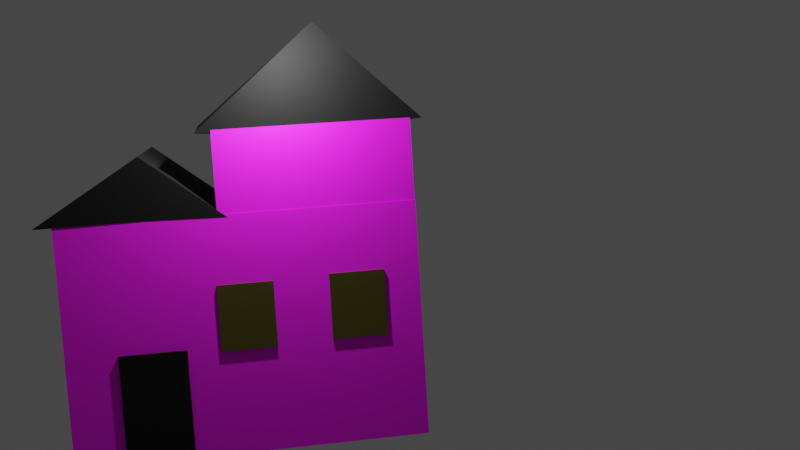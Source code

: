 # Source: basichouse.blend  (saved by Blender 2.93.21; exported with 4.5.12 LTS)
import bpy
from mathutils import Matrix  # noqa: F401  (used for matrix-valued properties, if any)

bpy.ops.wm.read_factory_settings(use_empty=True)
scene = bpy.context.scene
scene.name = 'Scene'

# ---- collections
col_collection = bpy.data.collections.new('Collection'); scene.collection.children.link(col_collection)

# ---- images (referenced by path relative to the original .blend; pixels are not part of the script)
import os
ASSET_DIR = os.environ.get("B2B_ASSET_DIR", "")  # directory of the original .blend (textures are referenced by path, not embedded)
HERE = os.path.dirname(os.path.abspath(__file__))  # packed textures are extracted next to this script under _unpacked/

def load_image(name, relpath, width, height, colorspace="sRGB"):
    """Load a texture the original file referenced (path relative to the .blend, or extracted next to this script)."""
    p = next((c for c in (os.path.join(HERE, relpath), os.path.join(ASSET_DIR, relpath)) if relpath and os.path.exists(c)), "")
    if p:
        img = bpy.data.images.load(p, check_existing=True)
        img.name = name
    else:  # same state as the original file: an image datablock whose file is absent (Cycles renders it pink)
        img = bpy.data.images.new(name, width, height)
        img.source = "FILE"
        img.filepath = "//" + (relpath or name)
    img.colorspace_settings.name = colorspace
    return img
img_wood_texture_jpg = load_image('wood texture.jpg', 'wood texture.jpg', 1024, 1024, 'sRGB')

# ---- materials (node trees are filled in below, after node groups)
mat_material = bpy.data.materials.new('Material')
mat_material.alpha_threshold = 0.0
mat_material.use_transparent_shadow = False
mat_material.line_color = (0.0, 0.0, 0.0, 1.0)
mat_material_002 = bpy.data.materials.new('Material.002')
mat_material_002.use_transparent_shadow = False
mat_material_003 = bpy.data.materials.new('Material.003')
mat_material_003.use_transparent_shadow = False

# ---- material node trees
mat_material.use_nodes = True; mat_material.node_tree.nodes.clear()
_N = mat_material.node_tree.nodes; _L = mat_material.node_tree.links
n0 = _N.new('ShaderNodeOutputMaterial'); n0.name = 'Material Output'; n0.location = (300, 300)
n1 = _N.new('ShaderNodeBsdfPrincipled'); n1.name = 'Principled BSDF'; n1.location = (10, 300)
n1.distribution = 'GGX'
n1.subsurface_method = 'BURLEY'
n1.inputs[2].default_value = 0.7429
n1.inputs[3].default_value = 1.45
n1.inputs[27].default_value = (0.0, 0.0, 0.0, 1.0)
n1.inputs[28].default_value = 1.0
n2 = _N.new('ShaderNodeTexImage'); n2.name = 'Image Texture'; n2.location = (-280, 260)
n2.image = img_wood_texture_jpg
_L.new(n1.outputs[0], n0.inputs[0])
_L.new(n2.outputs[0], n1.inputs[0])
n0.is_active_output = True
mat_material_002.use_nodes = True; mat_material_002.node_tree.nodes.clear()
_N = mat_material_002.node_tree.nodes; _L = mat_material_002.node_tree.links
n0 = _N.new('ShaderNodeBsdfPrincipled'); n0.name = 'Principled BSDF'; n0.location = (10, 300)
n0.distribution = 'GGX'
n0.subsurface_method = 'BURLEY'
n0.inputs[0].default_value = (0.0, 0.0, 0.0, 1.0)
n0.inputs[2].default_value = 1.0
n0.inputs[3].default_value = 1.45
n0.inputs[27].default_value = (0.0, 0.0, 0.0, 1.0)
n0.inputs[28].default_value = 1.0
n1 = _N.new('ShaderNodeOutputMaterial'); n1.name = 'Material Output'; n1.location = (300, 300)
_L.new(n0.outputs[0], n1.inputs[0])
n1.is_active_output = True
mat_material_003.use_nodes = True; mat_material_003.node_tree.nodes.clear()
_N = mat_material_003.node_tree.nodes; _L = mat_material_003.node_tree.links
n0 = _N.new('ShaderNodeBsdfPrincipled'); n0.name = 'Principled BSDF'; n0.location = (10, 300)
n0.distribution = 'GGX'
n0.subsurface_method = 'BURLEY'
n0.inputs[0].default_value = (0.2079, 0.1842, 0.04141, 1.0)
n0.inputs[1].default_value = 1.0
n0.inputs[3].default_value = 1.45
n0.inputs[27].default_value = (0.0, 0.0, 0.0, 1.0)
n0.inputs[28].default_value = 1.0
n1 = _N.new('ShaderNodeOutputMaterial'); n1.name = 'Material Output'; n1.location = (300, 300)
_L.new(n0.outputs[0], n1.inputs[0])
n1.is_active_output = True

# ---- world
world_world = bpy.data.worlds.new('World'); scene.world = world_world
world_world.use_nodes = True; world_world.node_tree.nodes.clear()
_N = world_world.node_tree.nodes; _L = world_world.node_tree.links
n0 = _N.new('ShaderNodeOutputWorld'); n0.name = 'World Output'; n0.location = (300, 300)
n1 = _N.new('ShaderNodeBackground'); n1.name = 'Background'; n1.location = (10, 300)
n1.inputs[0].default_value = (0.05088, 0.05088, 0.05088, 1.0)
_L.new(n1.outputs[0], n0.inputs[0])
n0.is_active_output = True
world_world.color = (0.05088, 0.05088, 0.05088)
world_world.use_sun_shadow = False
world_world.sun_shadow_jitter_overblur = 0.0

# ---- cameras
cam_camera = bpy.data.cameras.new('Camera')
cam_camera.clip_end = 100.0
cam_camera.ortho_scale = 7.314

# ---- lights
light_light = bpy.data.lights.new('Light', 'POINT')
light_light.transmission_factor = 0.0
light_light.energy = 1000.0
light_light.shadow_soft_size = 0.1
light_light.shadow_maximum_resolution = 0.006
light_light.use_absolute_resolution = True

# ---- meshes
me_cube = bpy.data.meshes.new('Cube')
me_cube.from_pydata([(1.0, 1.0, 1.0), (1.0, 1.0, -1.0), (1.0, -1.0, 1.0), (1.0, -1.0, -1.0), (-1.0, 1.0, 1.0), (-1.0, 1.0, -1.0), (-1.0, -1.0, 1.0), (-1.0, -1.0, -1.0)], [], [(0, 4, 6, 2), (3, 2, 6, 7), (7, 6, 4, 5), (5, 1, 3, 7), (1, 0, 2, 3), (5, 4, 0, 1)])
_uv = me_cube.uv_layers.new(name='UVMap')
_uv.uv.foreach_set('vector', [0.625, 0.5, 0.875, 0.5, 0.875, 0.75, 0.625, 0.75, 0.375, 0.75, 0.625, 0.75, 0.625, 1.0, 0.375, 1.0, 0.375, 0.0, 0.625, 0.0, 0.625, 0.25, 0.375, 0.25, 0.125, 0.5, 0.375, 0.5, 0.375, 0.75, 0.125, 0.75, 0.375, 0.5, 0.625, 0.5, 0.625, 0.75, 0.375, 0.75, 0.375, 0.25, 0.625, 0.25, 0.625, 0.5, 0.375, 0.5])
me_cube.materials.append(mat_material)
me_cube.use_remesh_preserve_volume = False
me_cube.use_remesh_preserve_attributes = False
me_cube.use_mirror_vertex_groups = False
me_cube.update()
me_cube_001 = bpy.data.meshes.new('Cube.001')
me_cube_001.from_pydata([(-1.0, -1.0, -1.0), (-1.0, -1.0, 1.0), (-1.0, 1.0, -1.0), (-1.0, 1.0, 1.0), (1.0, -1.0, -1.0), (1.0, -1.0, 1.0), (1.0, 1.0, -1.0), (1.0, 1.0, 1.0)], [], [(0, 1, 3, 2), (2, 3, 7, 6), (6, 7, 5, 4), (4, 5, 1, 0), (2, 6, 4, 0), (7, 3, 1, 5)])
_uv = me_cube_001.uv_layers.new(name='UVMap')
_uv.uv.foreach_set('vector', [0.375, 0.0, 0.625, 0.0, 0.625, 0.25, 0.375, 0.25, 0.375, 0.25, 0.625, 0.25, 0.625, 0.5, 0.375, 0.5, 0.375, 0.5, 0.625, 0.5, 0.625, 0.75, 0.375, 0.75, 0.375, 0.75, 0.625, 0.75, 0.625, 1.0, 0.375, 1.0, 0.125, 0.5, 0.375, 0.5, 0.375, 0.75, 0.125, 0.75, 0.625, 0.5, 0.875, 0.5, 0.875, 0.75, 0.625, 0.75])
me_cube_001.materials.append(mat_material)
me_cube_001.use_remesh_fix_poles = True
me_cube_001.use_remesh_preserve_attributes = False
me_cube_001.update()
me_cube_002 = bpy.data.meshes.new('Cube.002')
me_cube_002.from_pydata([(-1.143, -1.15, -1.001), (-1.143, -1.16, 4.705), (-0.1604, 0.03213, -0.9803), (-0.1568, 0.0548, 3.34), (1.0, -1.0, -1.0), (1.037, -0.9218, 4.732), (1.085, 1.141, -0.9999), (1.091, 1.177, 4.725)], [], [(0, 1, 3, 2), (2, 3, 7, 6), (6, 7, 5, 4), (4, 5, 1, 0), (2, 6, 4, 0), (7, 3, 1, 5)])
_uv = me_cube_002.uv_layers.new(name='UVMap')
_uv.uv.foreach_set('vector', [0.375, 0.0, 0.625, 0.0, 0.625, 0.25, 0.375, 0.25, 0.375, 0.25, 0.625, 0.25, 0.625, 0.5, 0.375, 0.5, 0.375, 0.5, 0.625, 0.5, 0.625, 0.75, 0.375, 0.75, 0.375, 0.75, 0.625, 0.75, 0.625, 1.0, 0.375, 1.0, 0.125, 0.5, 0.375, 0.5, 0.375, 0.75, 0.125, 0.75, 0.625, 0.5, 0.875, 0.5, 0.875, 0.75, 0.625, 0.75])
me_cube_002.materials.append(mat_material_002)
me_cube_002.use_remesh_fix_poles = True
me_cube_002.use_remesh_preserve_attributes = False
me_cube_002.update()
me_cube_003 = bpy.data.meshes.new('Cube.003')
me_cube_003.from_pydata([(-1.0, 0.04034, 0.02781), (-0.9947, -1.563, 1.645), (-1.0, 1.241, -1.244), (-1.0, 1.0, 1.0), (1.0, 0.04034, 0.02781), (1.005, -1.563, 1.645), (1.0, 1.241, -1.244), (1.0, 1.0, 1.0)], [], [(0, 1, 3, 2), (2, 3, 7, 6), (6, 7, 5, 4), (4, 5, 1, 0), (2, 6, 4, 0), (7, 3, 1, 5)])
_uv = me_cube_003.uv_layers.new(name='UVMap')
_uv.uv.foreach_set('vector', [0.375, 0.0, 0.625, 0.0, 0.625, 0.25, 0.375, 0.25, 0.375, 0.25, 0.625, 0.25, 0.625, 0.5, 0.375, 0.5, 0.375, 0.5, 0.625, 0.5, 0.625, 0.75, 0.375, 0.75, 0.375, 0.75, 0.625, 0.75, 0.625, 1.0, 0.375, 1.0, 0.125, 0.5, 0.375, 0.5, 0.375, 0.75, 0.125, 0.75, 0.625, 0.5, 0.875, 0.5, 0.875, 0.75, 0.625, 0.75])
me_cube_003.materials.append(mat_material_002)
me_cube_003.use_remesh_fix_poles = True
me_cube_003.use_remesh_preserve_attributes = False
me_cube_003.update()
me_cube_004 = bpy.data.meshes.new('Cube.004')
me_cube_004.from_pydata([(-1.0, -1.0, -1.0), (-1.0, -1.0, 1.094), (-1.0, 1.0, -1.0), (-1.0, 1.0, 1.094), (1.0, -1.0, -1.0), (1.0, -1.0, 1.094), (1.0, 1.0, -1.0), (1.0, 1.0, 1.094)], [], [(0, 1, 3, 2), (2, 3, 7, 6), (6, 7, 5, 4), (4, 5, 1, 0), (2, 6, 4, 0), (7, 3, 1, 5)])
_uv = me_cube_004.uv_layers.new(name='UVMap')
_uv.uv.foreach_set('vector', [0.375, 0.0, 0.625, 0.0, 0.625, 0.25, 0.375, 0.25, 0.375, 0.25, 0.625, 0.25, 0.625, 0.5, 0.375, 0.5, 0.375, 0.5, 0.625, 0.5, 0.625, 0.75, 0.375, 0.75, 0.375, 0.75, 0.625, 0.75, 0.625, 1.0, 0.375, 1.0, 0.125, 0.5, 0.375, 0.5, 0.375, 0.75, 0.125, 0.75, 0.625, 0.5, 0.875, 0.5, 0.875, 0.75, 0.625, 0.75])
me_cube_004.materials.append(mat_material_002)
me_cube_004.use_remesh_fix_poles = True
me_cube_004.use_remesh_preserve_attributes = False
me_cube_004.update()
me_cube_005 = bpy.data.meshes.new('Cube.005')
me_cube_005.from_pydata([(-1.0, -1.0, -1.0), (-1.0, -1.0, 1.0), (-1.0, 1.0, -1.0), (-1.0, 1.0, 1.0), (1.0, -1.0, -1.0), (1.0, -1.0, 1.0), (1.0, 1.0, -1.0), (1.0, 1.0, 1.0)], [], [(0, 1, 3, 2), (2, 3, 7, 6), (6, 7, 5, 4), (4, 5, 1, 0), (2, 6, 4, 0), (7, 3, 1, 5)])
_uv = me_cube_005.uv_layers.new(name='UVMap')
_uv.uv.foreach_set('vector', [0.375, 0.0, 0.625, 0.0, 0.625, 0.25, 0.375, 0.25, 0.375, 0.25, 0.625, 0.25, 0.625, 0.5, 0.375, 0.5, 0.375, 0.5, 0.625, 0.5, 0.625, 0.75, 0.375, 0.75, 0.375, 0.75, 0.625, 0.75, 0.625, 1.0, 0.375, 1.0, 0.125, 0.5, 0.375, 0.5, 0.375, 0.75, 0.125, 0.75, 0.625, 0.5, 0.875, 0.5, 0.875, 0.75, 0.625, 0.75])
me_cube_005.materials.append(mat_material_003)
me_cube_005.use_remesh_fix_poles = True
me_cube_005.use_remesh_preserve_attributes = False
me_cube_005.update()
me_cube_006 = bpy.data.meshes.new('Cube.006')
me_cube_006.from_pydata([(-1.0, -1.0, -1.0), (-1.0, -1.0, 1.0), (-1.0, 1.0, -1.0), (-1.0, 1.0, 1.0), (1.0, -1.0, -1.0), (1.0, -1.0, 1.0), (1.0, 1.0, -1.0), (1.0, 1.0, 1.0)], [], [(0, 1, 3, 2), (2, 3, 7, 6), (6, 7, 5, 4), (4, 5, 1, 0), (2, 6, 4, 0), (7, 3, 1, 5)])
_uv = me_cube_006.uv_layers.new(name='UVMap')
_uv.uv.foreach_set('vector', [0.375, 0.0, 0.625, 0.0, 0.625, 0.25, 0.375, 0.25, 0.375, 0.25, 0.625, 0.25, 0.625, 0.5, 0.375, 0.5, 0.375, 0.5, 0.625, 0.5, 0.625, 0.75, 0.375, 0.75, 0.375, 0.75, 0.625, 0.75, 0.625, 1.0, 0.375, 1.0, 0.125, 0.5, 0.375, 0.5, 0.375, 0.75, 0.125, 0.75, 0.625, 0.5, 0.875, 0.5, 0.875, 0.75, 0.625, 0.75])
me_cube_006.materials.append(mat_material_003)
me_cube_006.use_remesh_fix_poles = True
me_cube_006.use_remesh_preserve_attributes = False
me_cube_006.update()
me_cube_007 = bpy.data.meshes.new('Cube.007')
me_cube_007.from_pydata([(-1.0, -1.0, -1.0), (-1.0, -1.0, 1.0), (-1.0, 1.0, -1.0), (-1.0, 1.0, 1.0), (1.0, -1.0, -1.0), (1.0, -1.0, 1.0), (1.0, 1.0, -1.0), (1.0, 1.0, 1.0)], [], [(0, 1, 3, 2), (2, 3, 7, 6), (6, 7, 5, 4), (4, 5, 1, 0), (2, 6, 4, 0), (7, 3, 1, 5)])
_uv = me_cube_007.uv_layers.new(name='UVMap')
_uv.uv.foreach_set('vector', [0.375, 0.0, 0.625, 0.0, 0.625, 0.25, 0.375, 0.25, 0.375, 0.25, 0.625, 0.25, 0.625, 0.5, 0.375, 0.5, 0.375, 0.5, 0.625, 0.5, 0.625, 0.75, 0.375, 0.75, 0.375, 0.75, 0.625, 0.75, 0.625, 1.0, 0.375, 1.0, 0.125, 0.5, 0.375, 0.5, 0.375, 0.75, 0.125, 0.75, 0.625, 0.5, 0.875, 0.5, 0.875, 0.75, 0.625, 0.75])
me_cube_007.materials.append(mat_material_003)
me_cube_007.use_remesh_fix_poles = True
me_cube_007.use_remesh_preserve_attributes = False
me_cube_007.update()

# ---- objects
ob_cube = bpy.data.objects.new('Cube', me_cube)
ob_light = bpy.data.objects.new('Light', light_light)
ob_camera = bpy.data.objects.new('Camera', cam_camera)
ob_cube_001 = bpy.data.objects.new('Cube.001', me_cube_001)
ob_cube_002 = bpy.data.objects.new('Cube.002', me_cube_002)
ob_cube_003 = bpy.data.objects.new('Cube.003', me_cube_003)
ob_cube_004 = bpy.data.objects.new('Cube.004', me_cube_004)
ob_cube_005 = bpy.data.objects.new('Cube.005', me_cube_005)
ob_cube_006 = bpy.data.objects.new('Cube.006', me_cube_006)
ob_cube_007 = bpy.data.objects.new('Cube.007', me_cube_007)

# ---- transforms, parenting, visibility, modifiers, constraints
ob_cube.location = (0.0, 0.0, 0.0)
ob_cube.scale = (2.871, 3.855, 2.632)
ob_cube.lock_rotations_4d = False
ob_cube.empty_display_type = 'ARROWS'
ob_cube.lineart.crease_threshold = 0.0
ob_light.location = (4.076, 1.005, 5.904)
ob_light.rotation_euler = (0.6503, 0.05522, 1.866)
ob_light.lock_rotations_4d = False
ob_light.empty_display_type = 'ARROWS'
ob_light.color = (0.0, 0.0, 0.0, 0.0)
ob_light.lineart.crease_threshold = 0.0
ob_camera.location = (26.73, -0.3364, 4.958)
ob_camera.rotation_euler = (1.453, 0.05998, 1.405)
ob_camera.lock_rotations_4d = False
ob_camera.empty_display_type = 'ARROWS'
ob_camera.color = (0.0, 0.0, 0.0, 0.0)
ob_camera.display_type = 'WIRE'
ob_camera.lineart.crease_threshold = 0.0
ob_cube_001.location = (-0.01612, 1.7, 3.43)
ob_cube_001.scale = (2.873, 2.143, 1.0)
ob_cube_002.location = (1.839, 1.701, 4.43)
ob_cube_002.rotation_euler = (4.726, -0.7611, -11.01)
ob_cube_002.scale = (1.605, 1.462, 1.003)
ob_cube_003.location = (0.0, -1.985, 2.562)
ob_cube_003.rotation_euler = (0.7915, -0.0, 0.0)
ob_cube_003.scale = (2.878, 1.0, 1.0)
ob_cube_004.location = (1.791, -2.018, -1.484)
ob_cube_004.scale = (1.148, 0.7229, 1.148)
ob_cube_005.location = (1.926, 2.456, 0.444)
ob_cube_005.scale = (1.0, 0.6072, 0.7232)
ob_cube_006.location = (1.926, 0.03423, 0.3945)
ob_cube_006.scale = (1.0, 0.6072, 0.7232)
ob_cube_007.location = (-0.1758, 2.917, 0.444)
ob_cube_007.rotation_euler = (0.0, -0.0, 1.577)
ob_cube_007.scale = (1.0, 0.6072, 0.7232)

# ---- collection membership
col_collection.objects.link(ob_cube)
col_collection.objects.link(ob_light)
col_collection.objects.link(ob_camera)
col_collection.objects.link(ob_cube_001)
col_collection.objects.link(ob_cube_002)
col_collection.objects.link(ob_cube_003)
col_collection.objects.link(ob_cube_004)
col_collection.objects.link(ob_cube_005)
col_collection.objects.link(ob_cube_006)
col_collection.objects.link(ob_cube_007)

# ---- scene / render settings (as saved in the file)
scene.camera = ob_camera
scene.frame_start = 1; scene.frame_end = 250; scene.frame_set(1)
scene.render.engine = 'BLENDER_EEVEE_NEXT'
scene.cycles.use_denoising = False
scene.cycles.samples = 128
scene.cycles.sampling_pattern = 'TABULATED_SOBOL'
scene.cycles.use_adaptive_sampling = False
scene.cycles.use_light_tree = False
scene.view_settings.view_transform = 'Filmic'
bpy.context.view_layer.update()
